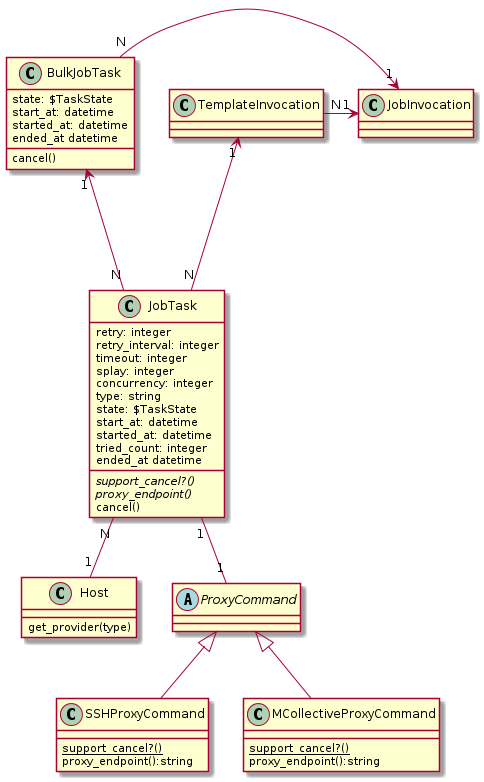

The diagram above was rendered by PlantUML. Its source (embedded in the PNG):
@startuml



class Host {
  get_provider(type)
}

class BulkJobTask {
  state: $TaskState
  start_at: datetime
  started_at: datetime
  ended_at datetime
  cancel()
}

class JobTask {
  retry: integer
  retry_interval: integer
  timeout: integer
  splay: integer
  concurrency: integer
  type: string
  state: $TaskState
  start_at: datetime
  started_at: datetime
  tried_count: integer
  ended_at datetime
  {abstract} support_cancel?()
  {abstract} proxy_endpoint()
  cancel()
}

abstract class ProxyCommand {
}

class SSHProxyCommand {
  {static} support_cancel?()
  proxy_endpoint():string
}

class MCollectiveProxyCommand {
  {static} support_cancel?()
  proxy_endpoint():string
}

BulkJobTask "N" -> "1" JobInvocation
BulkJobTask "1" <-- "N" JobTask
TemplateInvocation "N" -> "1" JobInvocation
TemplateInvocation "1" <--- "N" JobTask
JobTask "1" -- "1" ProxyCommand
JobTask "N" -- "1" Host

ProxyCommand <|-- SSHProxyCommand
ProxyCommand <|-- MCollectiveProxyCommand

 skinparam backgroundColor transparent

@enduml